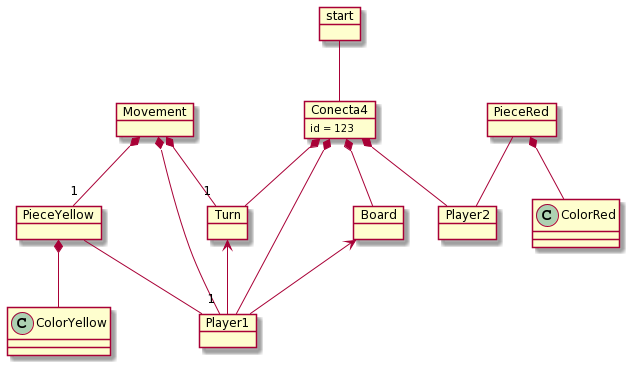

The diagram above was rendered by PlantUML. Its source (embedded in the PNG):
@startuml
object Conecta4 {
  id = 123
}

object PieceRed{

}

object PieceYellow{

}


object start

object Player1
object Player2
object Board

object Movement
object Turn

start -- Conecta4
Conecta4 *--  Board
Conecta4 *--   Player1
Conecta4 *--   Player2
Conecta4 *--  Turn

PieceYellow  *-- ColorYellow
PieceRed  *-- ColorRed

PieceYellow  -- Player1
PieceRed  -- Player2
Board <-- Player1
Turn <-- Player1


Movement *-- "1" Turn
Movement *-- "1" Player1
Movement *-- "1" PieceYellow
@enduml